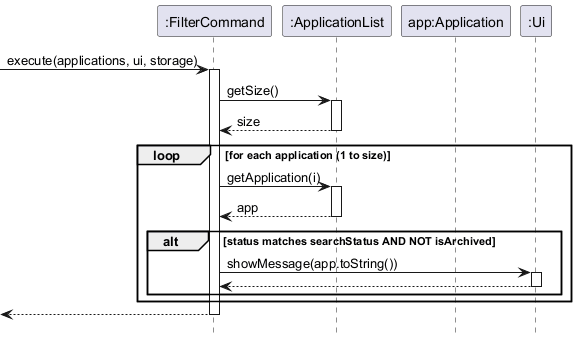

The diagram above was rendered by PlantUML. Its source (embedded in the PNG):
@startuml
hide footbox
participant ":FilterCommand" as FC
participant ":ApplicationList" as AL
participant "app:Application" as App
participant ":Ui" as UI

[-> FC : execute(applications, ui, storage)
activate FC

FC -> AL : getSize()
activate AL
AL --> FC : size
deactivate AL

loop for each application (1 to size)
    FC -> AL : getApplication(i)
    activate AL
    AL --> FC : app
    deactivate AL

    alt status matches searchStatus AND NOT isArchived
        FC -> UI : showMessage(app.toString())
        activate UI
        UI --> FC
        deactivate UI
    end
end
[<-- FC
deactivate FC
@enduml